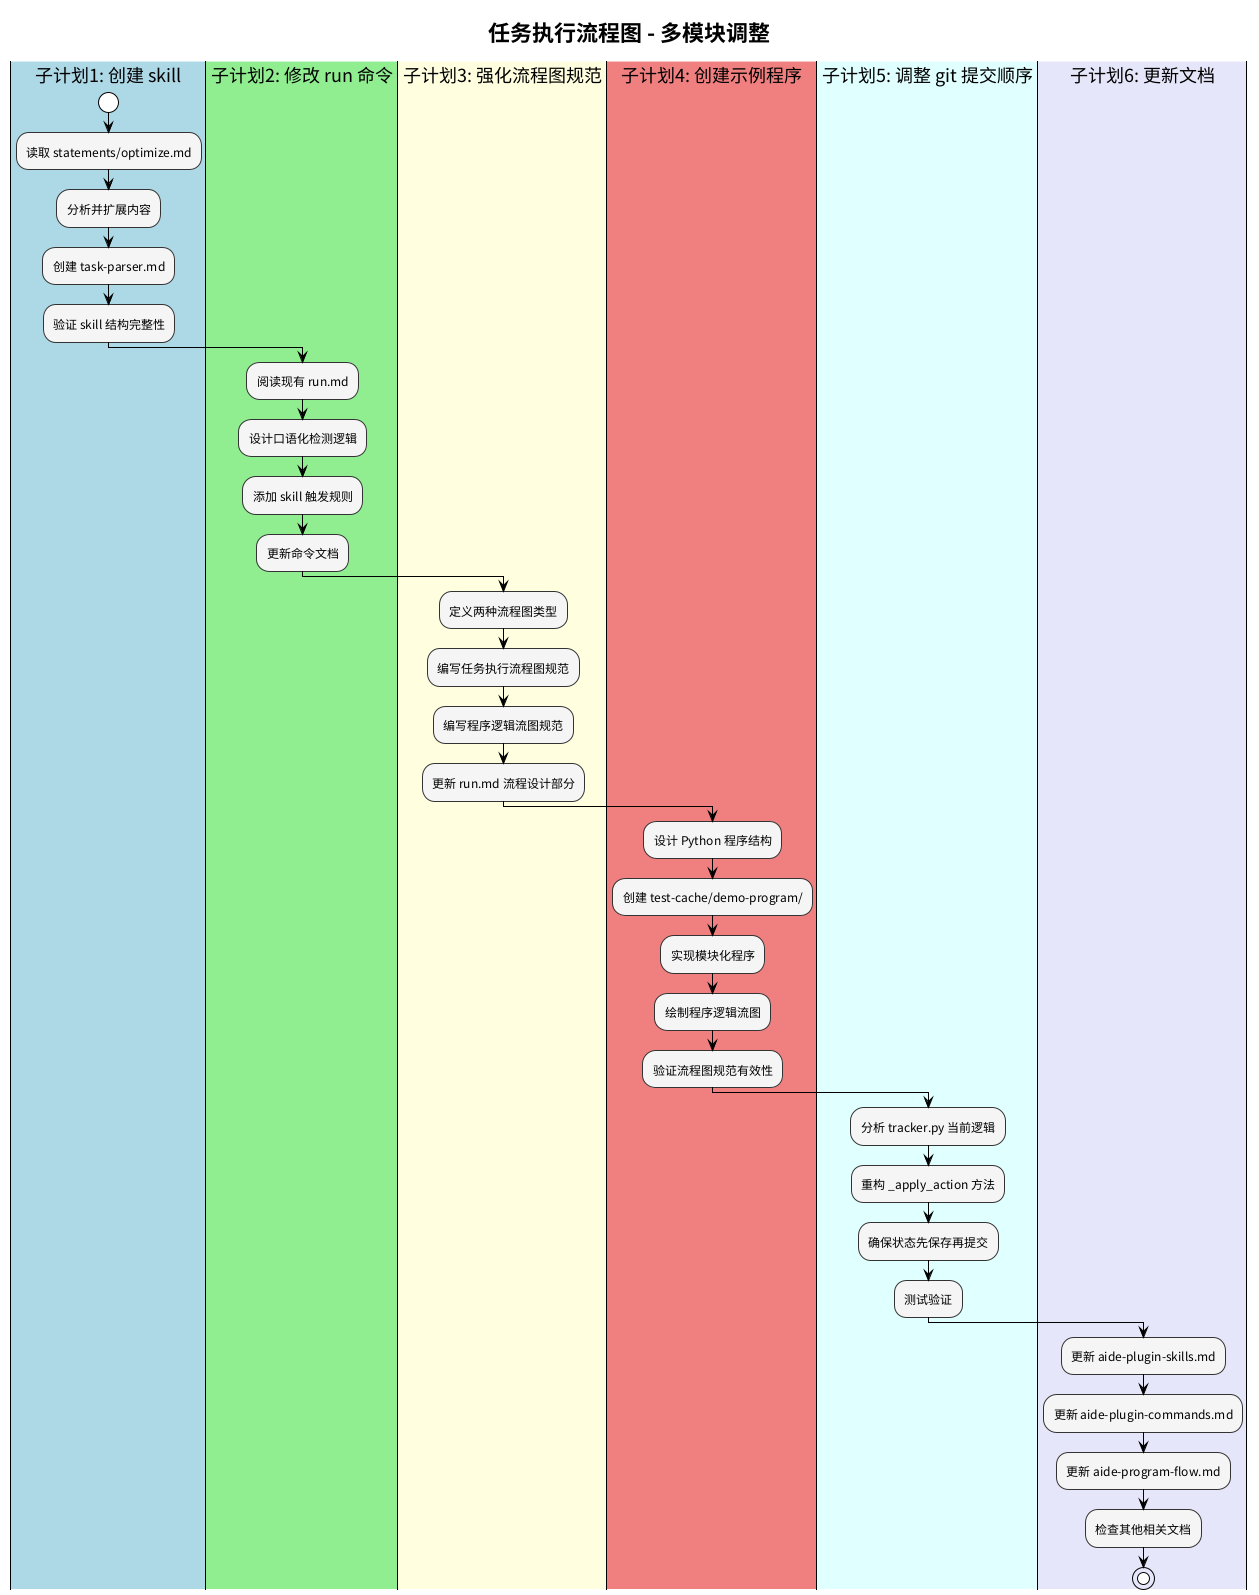

The diagram above was rendered by PlantUML. Its source (embedded in the PNG):
@startuml task-flow
!theme plain
skinparam backgroundColor #FFFFFF
skinparam activityBackgroundColor #F5F5F5
skinparam activityBorderColor #333333

title 任务执行流程图 - 多模块调整

|#LightBlue|子计划1: 创建 skill|
start
:读取 statements/optimize.md;
:分析并扩展内容;
:创建 task-parser.md;
:验证 skill 结构完整性;

|#LightGreen|子计划2: 修改 run 命令|
:阅读现有 run.md;
:设计口语化检测逻辑;
:添加 skill 触发规则;
:更新命令文档;

|#LightYellow|子计划3: 强化流程图规范|
:定义两种流程图类型;
:编写任务执行流程图规范;
:编写程序逻辑流图规范;
:更新 run.md 流程设计部分;

|#LightCoral|子计划4: 创建示例程序|
:设计 Python 程序结构;
:创建 test-cache/demo-program/;
:实现模块化程序;
:绘制程序逻辑流图;
:验证流程图规范有效性;

|#LightCyan|子计划5: 调整 git 提交顺序|
:分析 tracker.py 当前逻辑;
:重构 _apply_action 方法;
:确保状态先保存再提交;
:测试验证;

|#Lavender|子计划6: 更新文档|
:更新 aide-plugin-skills.md;
:更新 aide-plugin-commands.md;
:更新 aide-program-flow.md;
:检查其他相关文档;

stop
@enduml